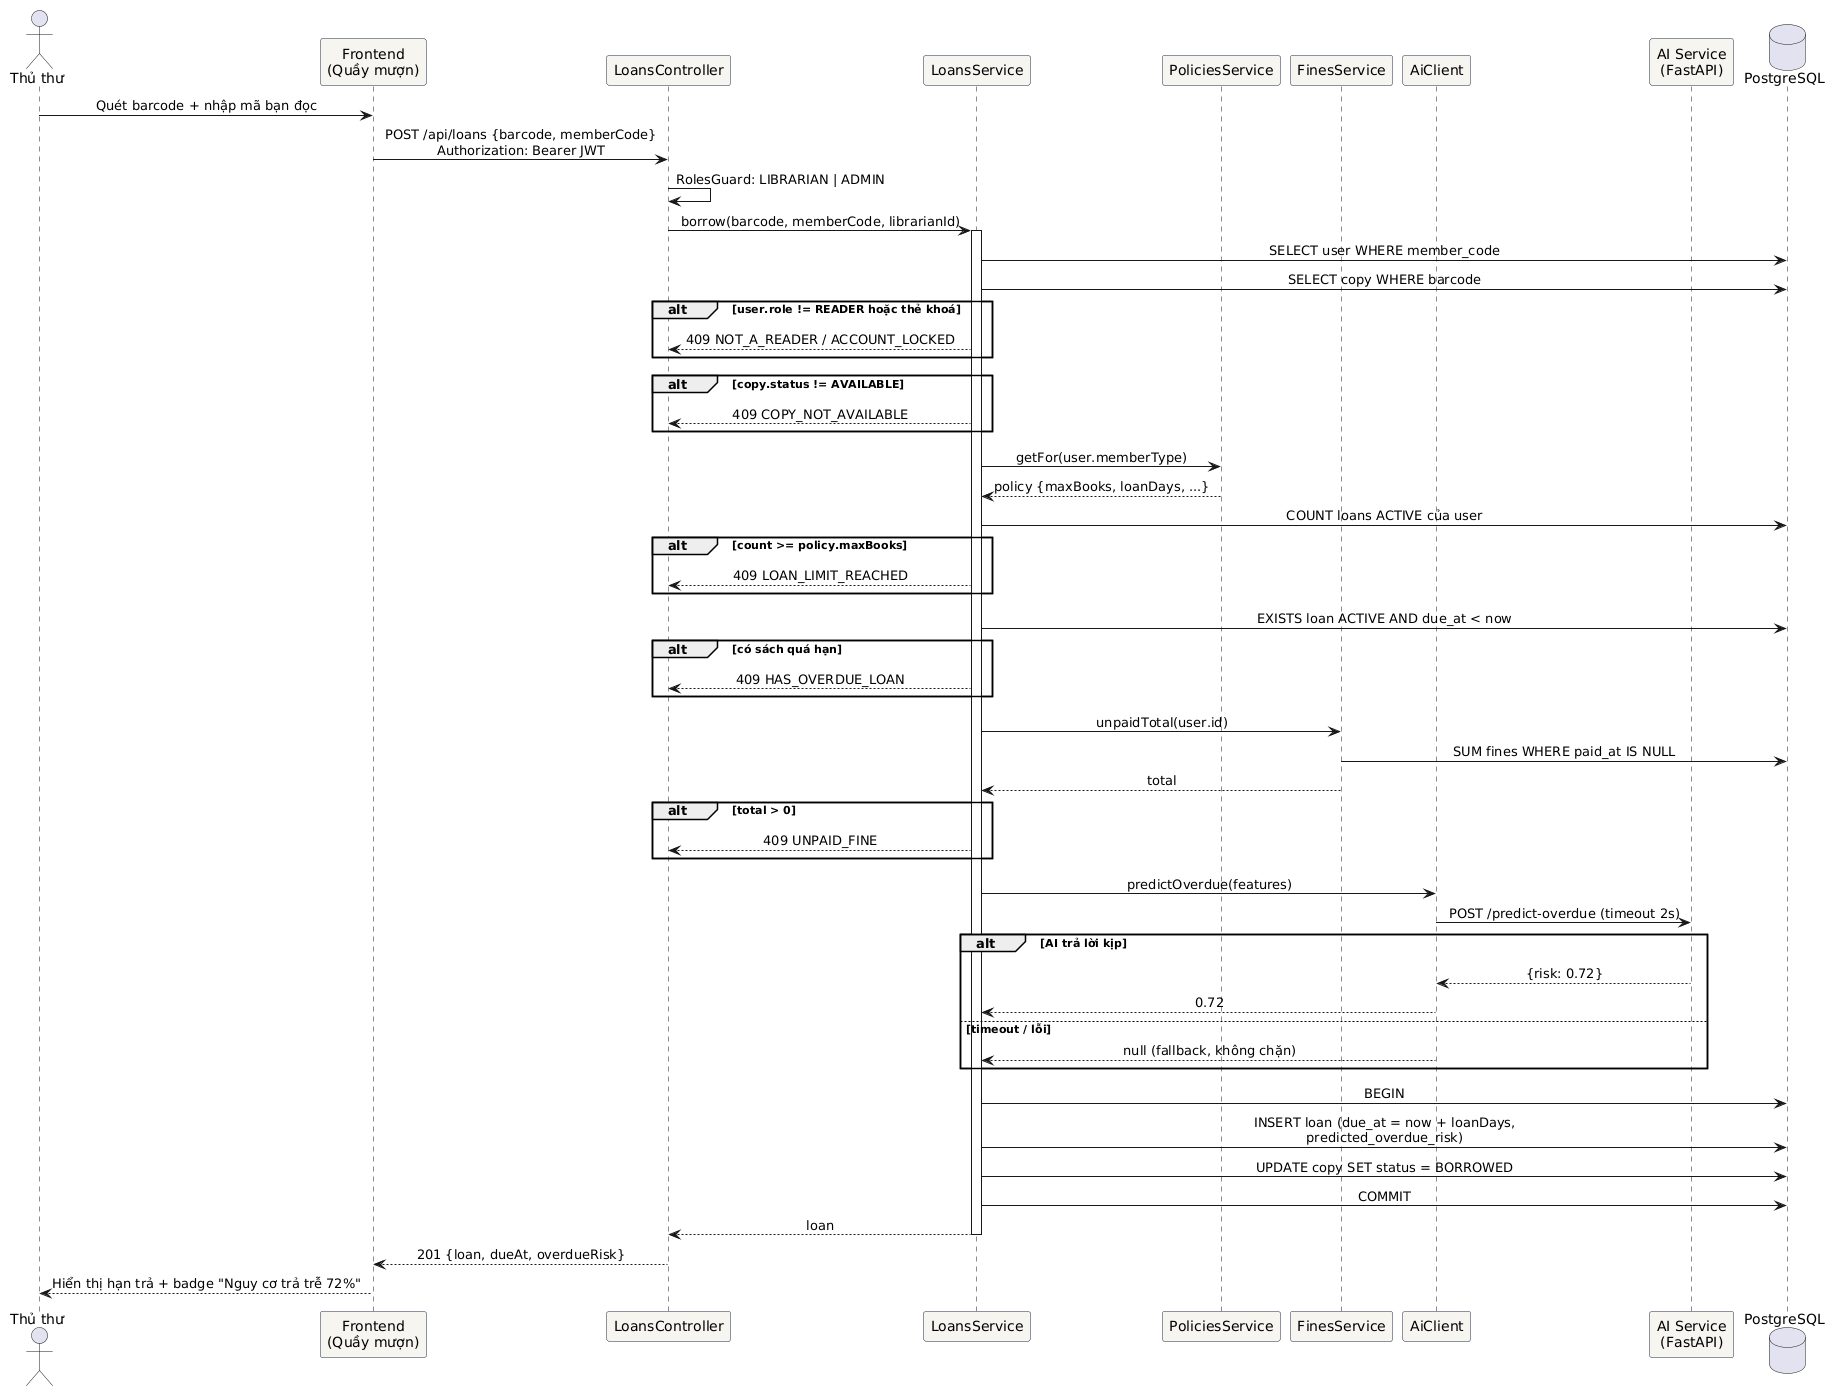

The diagram above was rendered by PlantUML. Its source (embedded in the PNG):
@startuml sequence-borrow
' Sequence 1: Cho mượn sách tại quầy, kèm dự báo nguy cơ trả trễ (US07, US19)
skinparam sequenceMessageAlign center
skinparam participant {
  BackgroundColor #F7F5F0
  BorderColor #1B2A41
}
actor "Thủ thư" as L
participant "Frontend\n(Quầy mượn)" as FE
participant "LoansController" as C
participant "LoansService" as S
participant "PoliciesService" as P
participant "FinesService" as F
participant "AiClient" as AI
participant "AI Service\n(FastAPI)" as AIS
database "PostgreSQL" as DB

L -> FE : Quét barcode + nhập mã bạn đọc
FE -> C : POST /api/loans {barcode, memberCode}\nAuthorization: Bearer JWT
C -> C : RolesGuard: LIBRARIAN | ADMIN
C -> S : borrow(barcode, memberCode, librarianId)
activate S
S -> DB : SELECT user WHERE member_code
S -> DB : SELECT copy WHERE barcode
alt user.role != READER hoặc thẻ khoá
  S --> C : 409 NOT_A_READER / ACCOUNT_LOCKED
end
alt copy.status != AVAILABLE
  S --> C : 409 COPY_NOT_AVAILABLE
end
S -> P : getFor(user.memberType)
P --> S : policy {maxBooks, loanDays, ...}
S -> DB : COUNT loans ACTIVE của user
alt count >= policy.maxBooks
  S --> C : 409 LOAN_LIMIT_REACHED
end
S -> DB : EXISTS loan ACTIVE AND due_at < now
alt có sách quá hạn
  S --> C : 409 HAS_OVERDUE_LOAN
end
S -> F : unpaidTotal(user.id)
F -> DB : SUM fines WHERE paid_at IS NULL
F --> S : total
alt total > 0
  S --> C : 409 UNPAID_FINE
end
S -> AI : predictOverdue(features)
AI -> AIS : POST /predict-overdue (timeout 2s)
alt AI trả lời kịp
  AIS --> AI : {risk: 0.72}
  AI --> S : 0.72
else timeout / lỗi
  AI --> S : null (fallback, không chặn)
end
S -> DB : BEGIN
S -> DB : INSERT loan (due_at = now + loanDays,\npredicted_overdue_risk)
S -> DB : UPDATE copy SET status = BORROWED
S -> DB : COMMIT
S --> C : loan
deactivate S
C --> FE : 201 {loan, dueAt, overdueRisk}
FE --> L : Hiển thị hạn trả + badge "Nguy cơ trả trễ 72%"
@enduml